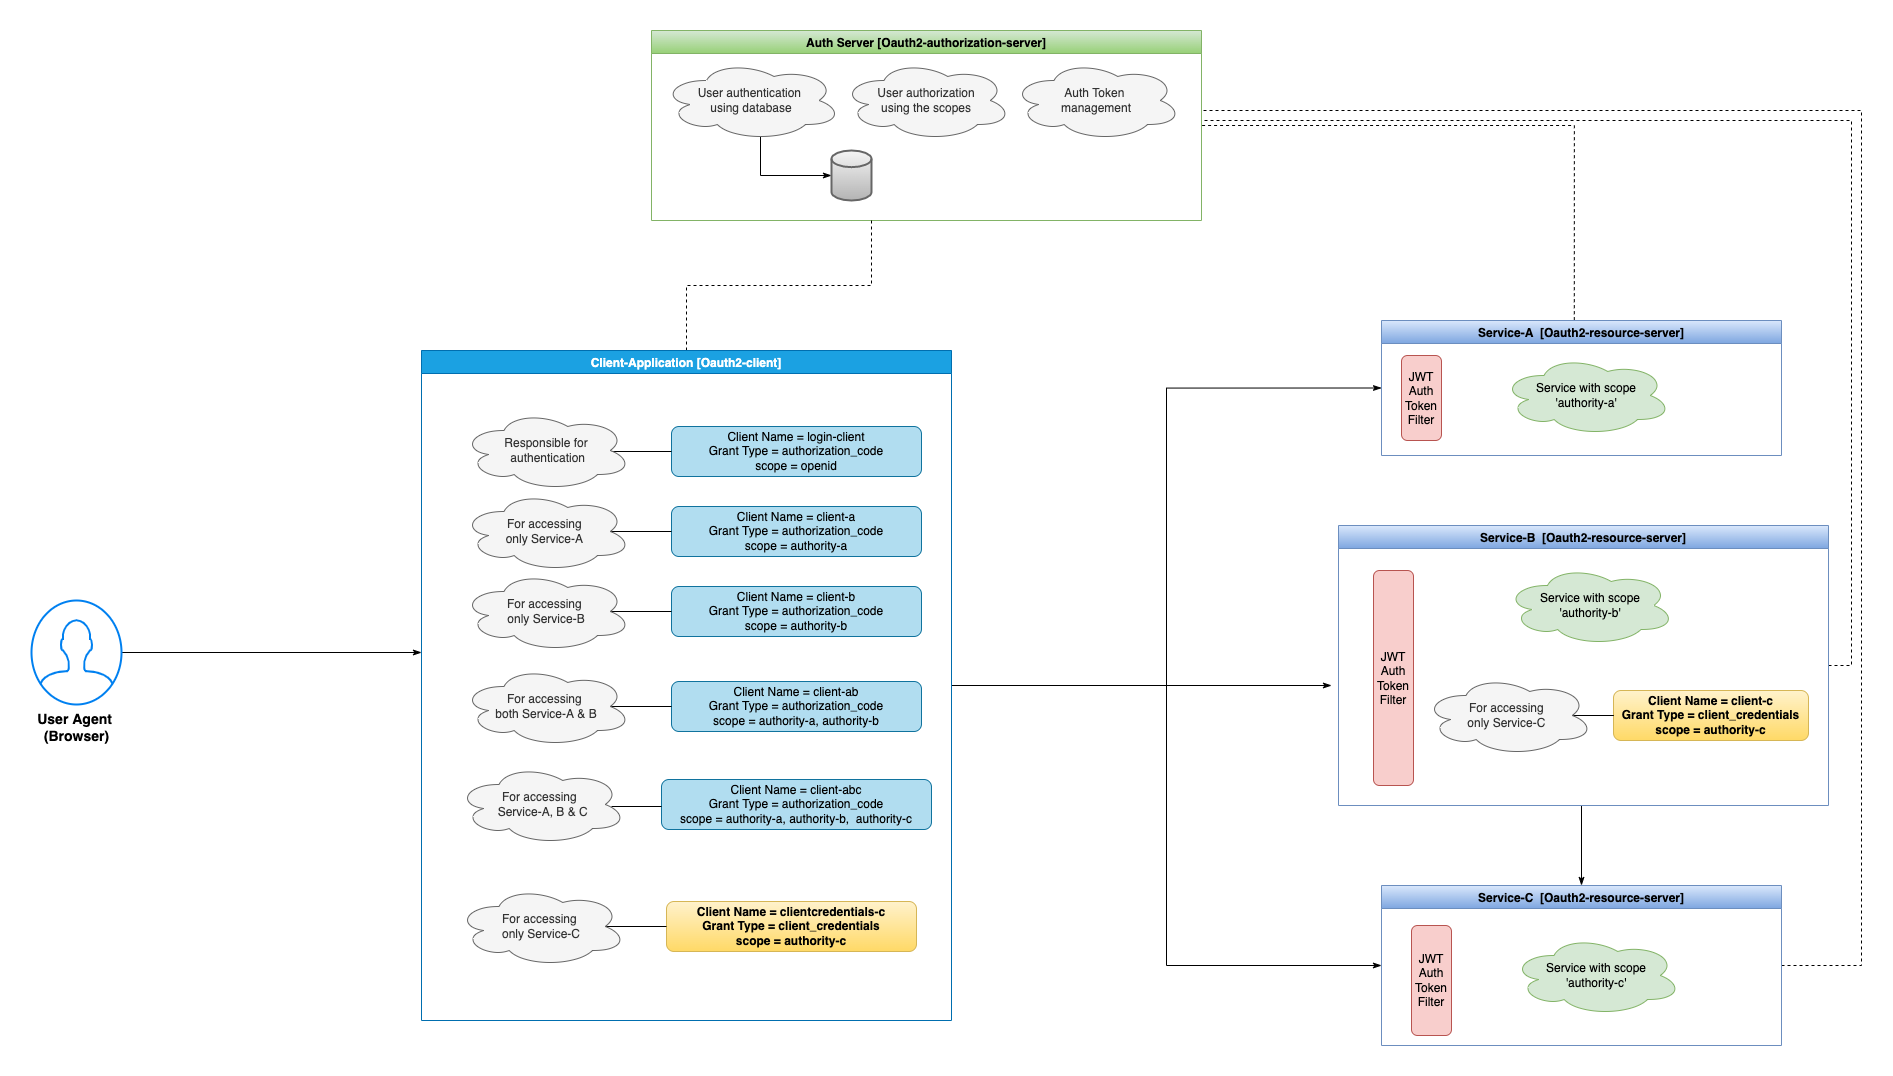

The diagram above was exported from draw.io. Its source (the exported page's mxGraphModel, read from the mxfile embedded in the PNG):
<mxGraphModel dx="2750" dy="2293" grid="1" gridSize="10" guides="1" tooltips="1" connect="1" arrows="1" fold="1" page="1" pageScale="1" pageWidth="827" pageHeight="1169" math="0" shadow="0">
  <root>
    <mxCell id="0" />
    <mxCell id="1" parent="0" />
    <mxCell id="-LNiv1bwLbjxCn-Gqv6A-70" style="edgeStyle=orthogonalEdgeStyle;rounded=0;orthogonalLoop=1;jettySize=auto;html=1;dashed=1;fontSize=14;endArrow=none;endFill=0;entryX=1;entryY=0.5;entryDx=0;entryDy=0;exitX=0.482;exitY=-0.002;exitDx=0;exitDy=0;exitPerimeter=0;" parent="1" source="-LNiv1bwLbjxCn-Gqv6A-1" target="-LNiv1bwLbjxCn-Gqv6A-14" edge="1">
      <mxGeometry relative="1" as="geometry">
        <mxPoint x="880" y="40" as="targetPoint" />
      </mxGeometry>
    </mxCell>
    <mxCell id="-LNiv1bwLbjxCn-Gqv6A-1" value="Service-A  [Oauth2-resource-server]" style="swimlane;fillColor=#dae8fc;gradientColor=#7ea6e0;strokeColor=#6c8ebf;" parent="1" vertex="1">
      <mxGeometry x="750" y="260" width="400" height="135" as="geometry" />
    </mxCell>
    <mxCell id="-LNiv1bwLbjxCn-Gqv6A-5" value="Service with scope&lt;br&gt;'authority-a'" style="ellipse;shape=cloud;whiteSpace=wrap;html=1;fillColor=#d5e8d4;strokeColor=#82b366;" parent="-LNiv1bwLbjxCn-Gqv6A-1" vertex="1">
      <mxGeometry x="120" y="35" width="170" height="80" as="geometry" />
    </mxCell>
    <mxCell id="-LNiv1bwLbjxCn-Gqv6A-8" value="JWT&lt;br&gt;Auth Token&lt;br&gt;Filter&lt;br&gt;" style="rounded=1;whiteSpace=wrap;html=1;fillColor=#f8cecc;strokeColor=#b85450;" parent="-LNiv1bwLbjxCn-Gqv6A-1" vertex="1">
      <mxGeometry x="20" y="35" width="40" height="85" as="geometry" />
    </mxCell>
    <mxCell id="-LNiv1bwLbjxCn-Gqv6A-43" style="edgeStyle=orthogonalEdgeStyle;rounded=0;orthogonalLoop=1;jettySize=auto;html=1;entryX=0.5;entryY=0;entryDx=0;entryDy=0;endArrow=classicThin;endFill=1;" parent="1" target="-LNiv1bwLbjxCn-Gqv6A-3" edge="1">
      <mxGeometry relative="1" as="geometry">
        <mxPoint x="950" y="745" as="sourcePoint" />
      </mxGeometry>
    </mxCell>
    <mxCell id="-LNiv1bwLbjxCn-Gqv6A-71" style="edgeStyle=orthogonalEdgeStyle;rounded=0;orthogonalLoop=1;jettySize=auto;html=1;dashed=1;fontSize=14;endArrow=none;endFill=0;" parent="1" source="-LNiv1bwLbjxCn-Gqv6A-2" edge="1">
      <mxGeometry relative="1" as="geometry">
        <mxPoint x="570" y="50" as="targetPoint" />
        <Array as="points">
          <mxPoint x="1220" y="605" />
          <mxPoint x="1220" y="60" />
          <mxPoint x="570" y="60" />
        </Array>
      </mxGeometry>
    </mxCell>
    <mxCell id="-LNiv1bwLbjxCn-Gqv6A-2" value="Service-B  [Oauth2-resource-server]" style="swimlane;fillColor=#dae8fc;gradientColor=#7ea6e0;strokeColor=#6c8ebf;" parent="1" vertex="1">
      <mxGeometry x="707" y="465" width="490" height="280" as="geometry" />
    </mxCell>
    <mxCell id="-LNiv1bwLbjxCn-Gqv6A-6" value="Service with scope&lt;br&gt;'authority-b'" style="ellipse;shape=cloud;whiteSpace=wrap;html=1;fillColor=#d5e8d4;strokeColor=#82b366;" parent="-LNiv1bwLbjxCn-Gqv6A-2" vertex="1">
      <mxGeometry x="166.5" y="40" width="170" height="80" as="geometry" />
    </mxCell>
    <mxCell id="-LNiv1bwLbjxCn-Gqv6A-11" value="JWT&lt;br&gt;Auth Token&lt;br&gt;Filter&lt;br&gt;" style="rounded=1;whiteSpace=wrap;html=1;fillColor=#f8cecc;strokeColor=#b85450;" parent="-LNiv1bwLbjxCn-Gqv6A-2" vertex="1">
      <mxGeometry x="35" y="45" width="40" height="215" as="geometry" />
    </mxCell>
    <mxCell id="-LNiv1bwLbjxCn-Gqv6A-40" value="Client Name = client-c&lt;br&gt;Grant Type = client_credentials&lt;br&gt;scope = authority-c" style="rounded=1;whiteSpace=wrap;html=1;fillColor=#fff2cc;strokeColor=#d6b656;fontStyle=1;gradientColor=#ffd966;" parent="-LNiv1bwLbjxCn-Gqv6A-2" vertex="1">
      <mxGeometry x="275" y="165" width="195" height="50" as="geometry" />
    </mxCell>
    <mxCell id="-LNiv1bwLbjxCn-Gqv6A-41" style="edgeStyle=orthogonalEdgeStyle;rounded=0;orthogonalLoop=1;jettySize=auto;html=1;entryX=0;entryY=0.5;entryDx=0;entryDy=0;endArrow=none;endFill=0;exitX=0.875;exitY=0.5;exitDx=0;exitDy=0;exitPerimeter=0;" parent="-LNiv1bwLbjxCn-Gqv6A-2" source="-LNiv1bwLbjxCn-Gqv6A-42" target="-LNiv1bwLbjxCn-Gqv6A-40" edge="1">
      <mxGeometry relative="1" as="geometry" />
    </mxCell>
    <mxCell id="-LNiv1bwLbjxCn-Gqv6A-42" value="For accessing&amp;nbsp;&lt;br&gt;only Service-C&amp;nbsp;" style="ellipse;shape=cloud;whiteSpace=wrap;html=1;fillColor=#f5f5f5;fontColor=#333333;strokeColor=#666666;" parent="-LNiv1bwLbjxCn-Gqv6A-2" vertex="1">
      <mxGeometry x="85" y="150" width="170" height="80" as="geometry" />
    </mxCell>
    <mxCell id="-LNiv1bwLbjxCn-Gqv6A-72" style="edgeStyle=orthogonalEdgeStyle;rounded=0;orthogonalLoop=1;jettySize=auto;html=1;dashed=1;fontSize=14;endArrow=none;endFill=0;" parent="1" source="-LNiv1bwLbjxCn-Gqv6A-3" edge="1">
      <mxGeometry relative="1" as="geometry">
        <mxPoint x="570" y="37.77777777777778" as="targetPoint" />
        <Array as="points">
          <mxPoint x="1230" y="905" />
          <mxPoint x="1230" y="50" />
          <mxPoint x="570" y="50" />
        </Array>
      </mxGeometry>
    </mxCell>
    <mxCell id="-LNiv1bwLbjxCn-Gqv6A-3" value="Service-C  [Oauth2-resource-server]" style="swimlane;fillColor=#dae8fc;gradientColor=#7ea6e0;strokeColor=#6c8ebf;" parent="1" vertex="1">
      <mxGeometry x="750" y="825" width="400" height="160" as="geometry" />
    </mxCell>
    <mxCell id="-LNiv1bwLbjxCn-Gqv6A-7" value="Service with scope&lt;br&gt;'authority-c'" style="ellipse;shape=cloud;whiteSpace=wrap;html=1;fillColor=#d5e8d4;strokeColor=#82b366;" parent="-LNiv1bwLbjxCn-Gqv6A-3" vertex="1">
      <mxGeometry x="130" y="50" width="170" height="80" as="geometry" />
    </mxCell>
    <mxCell id="-LNiv1bwLbjxCn-Gqv6A-12" value="JWT&lt;br&gt;Auth Token&lt;br&gt;Filter&lt;br&gt;" style="rounded=1;whiteSpace=wrap;html=1;fillColor=#f8cecc;strokeColor=#b85450;" parent="-LNiv1bwLbjxCn-Gqv6A-3" vertex="1">
      <mxGeometry x="30" y="40" width="40" height="110" as="geometry" />
    </mxCell>
    <mxCell id="-LNiv1bwLbjxCn-Gqv6A-14" value="Auth Server [Oauth2-authorization-server]" style="swimlane;startSize=23;fillColor=#d5e8d4;gradientColor=#97d077;strokeColor=#82b366;fontStyle=1;rounded=0;" parent="1" vertex="1">
      <mxGeometry x="20" y="-30" width="550" height="190" as="geometry" />
    </mxCell>
    <mxCell id="-LNiv1bwLbjxCn-Gqv6A-68" style="edgeStyle=orthogonalEdgeStyle;rounded=0;orthogonalLoop=1;jettySize=auto;html=1;exitX=0.55;exitY=0.95;exitDx=0;exitDy=0;exitPerimeter=0;entryX=0;entryY=0.5;entryDx=0;entryDy=0;entryPerimeter=0;fontSize=14;endArrow=classicThin;endFill=1;" parent="-LNiv1bwLbjxCn-Gqv6A-14" source="-LNiv1bwLbjxCn-Gqv6A-63" target="-LNiv1bwLbjxCn-Gqv6A-67" edge="1">
      <mxGeometry relative="1" as="geometry" />
    </mxCell>
    <mxCell id="-LNiv1bwLbjxCn-Gqv6A-63" value="User authentication&amp;nbsp;&lt;br&gt;using database&lt;br&gt;" style="ellipse;shape=cloud;whiteSpace=wrap;html=1;fillColor=#f5f5f5;fontColor=#333333;strokeColor=#666666;" parent="-LNiv1bwLbjxCn-Gqv6A-14" vertex="1">
      <mxGeometry x="10" y="30" width="180" height="80" as="geometry" />
    </mxCell>
    <mxCell id="-LNiv1bwLbjxCn-Gqv6A-64" value="User authorization&lt;br&gt;using the scopes" style="ellipse;shape=cloud;whiteSpace=wrap;html=1;fillColor=#f5f5f5;fontColor=#333333;strokeColor=#666666;" parent="-LNiv1bwLbjxCn-Gqv6A-14" vertex="1">
      <mxGeometry x="190" y="30" width="170" height="80" as="geometry" />
    </mxCell>
    <mxCell id="-LNiv1bwLbjxCn-Gqv6A-65" value="Auth Token &lt;br&gt;management" style="ellipse;shape=cloud;whiteSpace=wrap;html=1;fillColor=#f5f5f5;fontColor=#333333;strokeColor=#666666;" parent="-LNiv1bwLbjxCn-Gqv6A-14" vertex="1">
      <mxGeometry x="360" y="30" width="170" height="80" as="geometry" />
    </mxCell>
    <mxCell id="-LNiv1bwLbjxCn-Gqv6A-67" value="" style="strokeWidth=2;html=1;shape=mxgraph.flowchart.database;whiteSpace=wrap;fontSize=14;fillColor=#f5f5f5;gradientColor=#b3b3b3;strokeColor=#666666;" parent="-LNiv1bwLbjxCn-Gqv6A-14" vertex="1">
      <mxGeometry x="180" y="120" width="40" height="50" as="geometry" />
    </mxCell>
    <mxCell id="-LNiv1bwLbjxCn-Gqv6A-57" style="edgeStyle=orthogonalEdgeStyle;rounded=0;orthogonalLoop=1;jettySize=auto;html=1;entryX=0;entryY=0.5;entryDx=0;entryDy=0;endArrow=classicThin;endFill=1;" parent="1" source="-LNiv1bwLbjxCn-Gqv6A-17" target="-LNiv1bwLbjxCn-Gqv6A-1" edge="1">
      <mxGeometry relative="1" as="geometry" />
    </mxCell>
    <mxCell id="-LNiv1bwLbjxCn-Gqv6A-58" style="edgeStyle=orthogonalEdgeStyle;rounded=0;orthogonalLoop=1;jettySize=auto;html=1;endArrow=classicThin;endFill=1;" parent="1" source="-LNiv1bwLbjxCn-Gqv6A-17" edge="1">
      <mxGeometry relative="1" as="geometry">
        <mxPoint x="700" y="625.0000000000002" as="targetPoint" />
      </mxGeometry>
    </mxCell>
    <mxCell id="-LNiv1bwLbjxCn-Gqv6A-59" style="edgeStyle=orthogonalEdgeStyle;rounded=0;orthogonalLoop=1;jettySize=auto;html=1;entryX=0;entryY=0.5;entryDx=0;entryDy=0;endArrow=classicThin;endFill=1;" parent="1" source="-LNiv1bwLbjxCn-Gqv6A-17" target="-LNiv1bwLbjxCn-Gqv6A-3" edge="1">
      <mxGeometry relative="1" as="geometry" />
    </mxCell>
    <mxCell id="-LNiv1bwLbjxCn-Gqv6A-69" style="edgeStyle=orthogonalEdgeStyle;rounded=0;orthogonalLoop=1;jettySize=auto;html=1;fontSize=14;endArrow=none;endFill=0;dashed=1;" parent="1" source="-LNiv1bwLbjxCn-Gqv6A-17" edge="1">
      <mxGeometry relative="1" as="geometry">
        <mxPoint x="240" y="160" as="targetPoint" />
      </mxGeometry>
    </mxCell>
    <mxCell id="-LNiv1bwLbjxCn-Gqv6A-17" value="Client-Application [Oauth2-client]" style="swimlane;startSize=23;fillColor=#1ba1e2;strokeColor=#006EAF;fontColor=#ffffff;" parent="1" vertex="1">
      <mxGeometry x="-210" y="290" width="530" height="670" as="geometry" />
    </mxCell>
    <mxCell id="-LNiv1bwLbjxCn-Gqv6A-18" value="Client Name = login-client&lt;br&gt;Grant Type = authorization_code&lt;br&gt;scope = openid" style="rounded=1;whiteSpace=wrap;html=1;fillColor=#b1ddf0;strokeColor=#10739e;" parent="-LNiv1bwLbjxCn-Gqv6A-17" vertex="1">
      <mxGeometry x="250" y="76" width="250" height="50" as="geometry" />
    </mxCell>
    <mxCell id="-LNiv1bwLbjxCn-Gqv6A-21" style="edgeStyle=orthogonalEdgeStyle;rounded=0;orthogonalLoop=1;jettySize=auto;html=1;entryX=0;entryY=0.5;entryDx=0;entryDy=0;endArrow=none;endFill=0;exitX=0.875;exitY=0.5;exitDx=0;exitDy=0;exitPerimeter=0;" parent="-LNiv1bwLbjxCn-Gqv6A-17" target="-LNiv1bwLbjxCn-Gqv6A-18" edge="1">
      <mxGeometry relative="1" as="geometry">
        <mxPoint x="188.75" y="101.00000000000023" as="sourcePoint" />
      </mxGeometry>
    </mxCell>
    <mxCell id="-LNiv1bwLbjxCn-Gqv6A-20" value="Responsible for&lt;br&gt;&amp;nbsp;authentication" style="ellipse;shape=cloud;whiteSpace=wrap;html=1;fillColor=#f5f5f5;fontColor=#333333;strokeColor=#666666;" parent="-LNiv1bwLbjxCn-Gqv6A-17" vertex="1">
      <mxGeometry x="40" y="60" width="170" height="80" as="geometry" />
    </mxCell>
    <mxCell id="-LNiv1bwLbjxCn-Gqv6A-22" value="Client Name = client-a&lt;br&gt;Grant Type = authorization_code&lt;br&gt;scope = authority-a" style="rounded=1;whiteSpace=wrap;html=1;fillColor=#b1ddf0;strokeColor=#10739e;" parent="-LNiv1bwLbjxCn-Gqv6A-17" vertex="1">
      <mxGeometry x="250" y="156" width="250" height="50" as="geometry" />
    </mxCell>
    <mxCell id="-LNiv1bwLbjxCn-Gqv6A-23" style="edgeStyle=orthogonalEdgeStyle;rounded=0;orthogonalLoop=1;jettySize=auto;html=1;entryX=0;entryY=0.5;entryDx=0;entryDy=0;endArrow=none;endFill=0;exitX=0.875;exitY=0.5;exitDx=0;exitDy=0;exitPerimeter=0;" parent="-LNiv1bwLbjxCn-Gqv6A-17" source="-LNiv1bwLbjxCn-Gqv6A-24" target="-LNiv1bwLbjxCn-Gqv6A-22" edge="1">
      <mxGeometry relative="1" as="geometry" />
    </mxCell>
    <mxCell id="-LNiv1bwLbjxCn-Gqv6A-24" value="For accessing&amp;nbsp;&lt;br&gt;only Service-A&amp;nbsp;" style="ellipse;shape=cloud;whiteSpace=wrap;html=1;fillColor=#f5f5f5;fontColor=#333333;strokeColor=#666666;" parent="-LNiv1bwLbjxCn-Gqv6A-17" vertex="1">
      <mxGeometry x="40" y="141" width="170" height="80" as="geometry" />
    </mxCell>
    <mxCell id="-LNiv1bwLbjxCn-Gqv6A-25" value="Client Name = client-b&lt;br&gt;Grant Type = authorization_code&lt;br&gt;scope = authority-b" style="rounded=1;whiteSpace=wrap;html=1;fillColor=#b1ddf0;strokeColor=#10739e;" parent="-LNiv1bwLbjxCn-Gqv6A-17" vertex="1">
      <mxGeometry x="250" y="236" width="250" height="50" as="geometry" />
    </mxCell>
    <mxCell id="-LNiv1bwLbjxCn-Gqv6A-26" style="edgeStyle=orthogonalEdgeStyle;rounded=0;orthogonalLoop=1;jettySize=auto;html=1;entryX=0;entryY=0.5;entryDx=0;entryDy=0;endArrow=none;endFill=0;exitX=0.875;exitY=0.5;exitDx=0;exitDy=0;exitPerimeter=0;" parent="-LNiv1bwLbjxCn-Gqv6A-17" source="-LNiv1bwLbjxCn-Gqv6A-27" target="-LNiv1bwLbjxCn-Gqv6A-25" edge="1">
      <mxGeometry relative="1" as="geometry" />
    </mxCell>
    <mxCell id="-LNiv1bwLbjxCn-Gqv6A-27" value="For accessing&amp;nbsp;&lt;br&gt;only Service-B" style="ellipse;shape=cloud;whiteSpace=wrap;html=1;fillColor=#f5f5f5;fontColor=#333333;strokeColor=#666666;" parent="-LNiv1bwLbjxCn-Gqv6A-17" vertex="1">
      <mxGeometry x="40" y="221" width="170" height="80" as="geometry" />
    </mxCell>
    <mxCell id="-LNiv1bwLbjxCn-Gqv6A-31" value="Client Name = client-ab&lt;br&gt;Grant Type = authorization_code&lt;br&gt;scope = authority-a, authority-b" style="rounded=1;whiteSpace=wrap;html=1;fillColor=#b1ddf0;strokeColor=#10739e;" parent="-LNiv1bwLbjxCn-Gqv6A-17" vertex="1">
      <mxGeometry x="250" y="331" width="250" height="50" as="geometry" />
    </mxCell>
    <mxCell id="-LNiv1bwLbjxCn-Gqv6A-32" style="edgeStyle=orthogonalEdgeStyle;rounded=0;orthogonalLoop=1;jettySize=auto;html=1;entryX=0;entryY=0.5;entryDx=0;entryDy=0;endArrow=none;endFill=0;exitX=0.875;exitY=0.5;exitDx=0;exitDy=0;exitPerimeter=0;" parent="-LNiv1bwLbjxCn-Gqv6A-17" source="-LNiv1bwLbjxCn-Gqv6A-33" target="-LNiv1bwLbjxCn-Gqv6A-31" edge="1">
      <mxGeometry relative="1" as="geometry" />
    </mxCell>
    <mxCell id="-LNiv1bwLbjxCn-Gqv6A-33" value="For accessing&amp;nbsp;&lt;br&gt;both Service-A &amp;amp; B" style="ellipse;shape=cloud;whiteSpace=wrap;html=1;fillColor=#f5f5f5;fontColor=#333333;strokeColor=#666666;" parent="-LNiv1bwLbjxCn-Gqv6A-17" vertex="1">
      <mxGeometry x="40" y="316" width="170" height="80" as="geometry" />
    </mxCell>
    <mxCell id="-LNiv1bwLbjxCn-Gqv6A-34" value="Client Name = client-abc&lt;br&gt;Grant Type = authorization_code&lt;br&gt;scope = authority-a, authority-b,&amp;nbsp; authority-c" style="rounded=1;whiteSpace=wrap;html=1;fillColor=#b1ddf0;strokeColor=#10739e;" parent="-LNiv1bwLbjxCn-Gqv6A-17" vertex="1">
      <mxGeometry x="240" y="429" width="270" height="50" as="geometry" />
    </mxCell>
    <mxCell id="-LNiv1bwLbjxCn-Gqv6A-35" style="edgeStyle=orthogonalEdgeStyle;rounded=0;orthogonalLoop=1;jettySize=auto;html=1;endArrow=none;endFill=0;exitX=0.875;exitY=0.5;exitDx=0;exitDy=0;exitPerimeter=0;" parent="-LNiv1bwLbjxCn-Gqv6A-17" edge="1">
      <mxGeometry relative="1" as="geometry">
        <mxPoint x="190" y="456" as="sourcePoint" />
        <mxPoint x="240" y="456" as="targetPoint" />
      </mxGeometry>
    </mxCell>
    <mxCell id="-LNiv1bwLbjxCn-Gqv6A-36" value="For accessing&amp;nbsp;&lt;br&gt;&amp;nbsp;Service-A, B &amp;amp; C" style="ellipse;shape=cloud;whiteSpace=wrap;html=1;fillColor=#f5f5f5;fontColor=#333333;strokeColor=#666666;" parent="-LNiv1bwLbjxCn-Gqv6A-17" vertex="1">
      <mxGeometry x="35" y="414" width="170" height="80" as="geometry" />
    </mxCell>
    <mxCell id="-LNiv1bwLbjxCn-Gqv6A-37" value="&lt;b&gt;Client Name = clientcredentials-c&lt;br&gt;Grant Type = client_credentials&lt;br&gt;scope = authority-c&lt;/b&gt;" style="rounded=1;whiteSpace=wrap;html=1;fillColor=#fff2cc;strokeColor=#d6b656;gradientColor=#ffd966;" parent="-LNiv1bwLbjxCn-Gqv6A-17" vertex="1">
      <mxGeometry x="245" y="551" width="250" height="50" as="geometry" />
    </mxCell>
    <mxCell id="-LNiv1bwLbjxCn-Gqv6A-38" style="edgeStyle=orthogonalEdgeStyle;rounded=0;orthogonalLoop=1;jettySize=auto;html=1;entryX=0;entryY=0.5;entryDx=0;entryDy=0;endArrow=none;endFill=0;exitX=0.875;exitY=0.5;exitDx=0;exitDy=0;exitPerimeter=0;" parent="-LNiv1bwLbjxCn-Gqv6A-17" source="-LNiv1bwLbjxCn-Gqv6A-39" target="-LNiv1bwLbjxCn-Gqv6A-37" edge="1">
      <mxGeometry relative="1" as="geometry" />
    </mxCell>
    <mxCell id="-LNiv1bwLbjxCn-Gqv6A-39" value="For accessing&amp;nbsp;&lt;br&gt;only Service-C" style="ellipse;shape=cloud;whiteSpace=wrap;html=1;fillColor=#f5f5f5;fontColor=#333333;strokeColor=#666666;" parent="-LNiv1bwLbjxCn-Gqv6A-17" vertex="1">
      <mxGeometry x="35" y="536" width="170" height="80" as="geometry" />
    </mxCell>
    <mxCell id="-LNiv1bwLbjxCn-Gqv6A-62" style="edgeStyle=orthogonalEdgeStyle;rounded=0;orthogonalLoop=1;jettySize=auto;html=1;fontSize=14;endArrow=classicThin;endFill=1;" parent="1" source="-LNiv1bwLbjxCn-Gqv6A-60" edge="1">
      <mxGeometry relative="1" as="geometry">
        <mxPoint x="-210" y="592" as="targetPoint" />
      </mxGeometry>
    </mxCell>
    <mxCell id="-LNiv1bwLbjxCn-Gqv6A-60" value="&lt;b style=&quot;font-size: 14px&quot;&gt;User Agent &lt;br&gt;(Browser)&lt;/b&gt;" style="html=1;verticalLabelPosition=bottom;align=center;labelBackgroundColor=#ffffff;verticalAlign=top;strokeWidth=2;strokeColor=#0080F0;shadow=0;dashed=0;shape=mxgraph.ios7.icons.user;" parent="1" vertex="1">
      <mxGeometry x="-600" y="540" width="90" height="104" as="geometry" />
    </mxCell>
  </root>
</mxGraphModel>